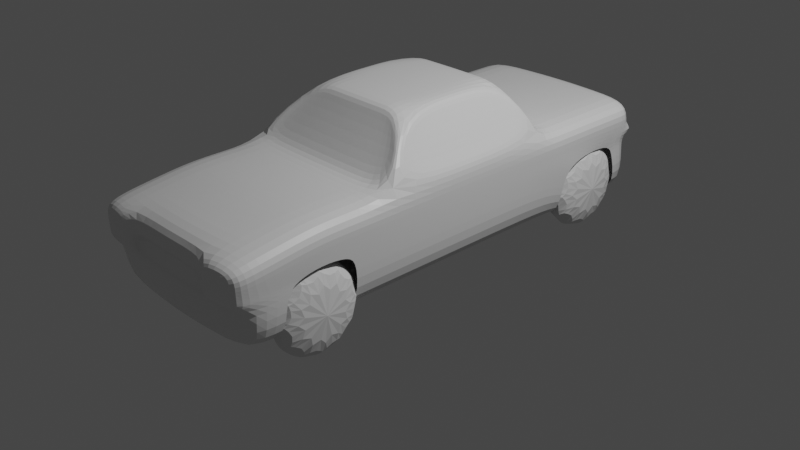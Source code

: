 # Source: coche.blend  (saved by Blender 3.0.42; exported with 4.5.12 LTS)
import bpy
from mathutils import Matrix  # noqa: F401  (used for matrix-valued properties, if any)

bpy.ops.wm.read_factory_settings(use_empty=True)
scene = bpy.context.scene
scene.name = 'Scene'

# ---- collections
col_collection = bpy.data.collections.new('Collection'); scene.collection.children.link(col_collection)

# ---- materials (node trees are filled in below, after node groups)
mat_material = bpy.data.materials.new('Material')
mat_material.alpha_threshold = 0.0
mat_material.use_transparent_shadow = False
mat_material.line_color = (0.0, 0.0, 0.0, 1.0)

# ---- material node trees
mat_material.use_nodes = True; mat_material.node_tree.nodes.clear()
_N = mat_material.node_tree.nodes; _L = mat_material.node_tree.links
n0 = _N.new('ShaderNodeOutputMaterial'); n0.name = 'Material Output'; n0.location = (300, 300)
n1 = _N.new('ShaderNodeBsdfPrincipled'); n1.name = 'Principled BSDF'; n1.location = (10, 300)
n1.distribution = 'GGX'
n1.subsurface_method = 'RANDOM_WALK_SKIN'
n1.inputs[2].default_value = 0.4
n1.inputs[3].default_value = 1.45
n1.inputs[27].default_value = (0.0, 0.0, 0.0, 1.0)
n1.inputs[28].default_value = 1.0
_L.new(n1.outputs[0], n0.inputs[0])
n0.is_active_output = True

# ---- world
world_world = bpy.data.worlds.new('World'); scene.world = world_world
world_world.use_nodes = True; world_world.node_tree.nodes.clear()
_N = world_world.node_tree.nodes; _L = world_world.node_tree.links
n0 = _N.new('ShaderNodeOutputWorld'); n0.name = 'World Output'; n0.location = (300, 300)
n1 = _N.new('ShaderNodeBackground'); n1.name = 'Background'; n1.location = (10, 300)
n1.inputs[0].default_value = (0.05088, 0.05088, 0.05088, 1.0)
_L.new(n1.outputs[0], n0.inputs[0])
n0.is_active_output = True
world_world.color = (0.05088, 0.05088, 0.05088)
world_world.use_sun_shadow = False
world_world.sun_shadow_jitter_overblur = 0.0

# ---- cameras
cam_camera = bpy.data.cameras.new('Camera')
cam_camera.clip_end = 100.0
cam_camera.ortho_scale = 7.314

# ---- lights
light_light = bpy.data.lights.new('Light', 'POINT')
light_light.transmission_factor = 0.0
light_light.energy = 1000.0
light_light.shadow_soft_size = 0.1
light_light.shadow_maximum_resolution = 0.006
light_light.use_absolute_resolution = True

# ---- meshes
me_cube = bpy.data.meshes.new('Cube')
me_cube.from_pydata([(0.5752, 0.7338, 0.4855), (1.0, 1.061, -1.0), (0.5691, -0.5546, 0.4897), (1.0, -1.044, -1.0), (-0.5418, 0.7337, 0.4855), (-1.0, 1.061, -1.0), (-0.5357, -0.5546, 0.4897), (-1.0, -1.044, -1.0), (0.8722, 0.9665, 0.06217), (-0.8665, -0.9271, 0.05794), (0.872, -0.9269, 0.05794), (-0.8661, 0.9669, 0.06217), (0.9447, -2.743, -0.1753), (1.0, -2.609, -1.0), (-1.0, -2.609, -1.0), (-0.9092, -2.742, -0.1753), (1.0, 2.45, -1.0), (-1.0, 2.45, -1.0), (1.0, 2.45, 0.0), (-1.0, 2.45, 0.0), (-1.0, -1.827, 0.0), (1.0, -1.827, 0.0), (0.5, 1.089, -1.0), (0.0, 1.1, -1.0), (-0.5, 1.089, -1.0), (0.3167, -0.5576, 0.4897), (0.01764, -0.559, 0.4897), (-0.2814, -0.5576, 0.4897), (-0.5, -1.064, -1.0), (0.0, -1.072, -1.0), (0.5, -1.064, -1.0), (-0.2814, 0.7408, 0.4855), (0.01764, 0.744, 0.4855), (0.3167, 0.7408, 0.4855), (-0.5, 0.9843, 0.06217), (0.0, 0.9949, 0.06217), (0.5, 0.9843, 0.06217), (0.5, -0.9389, 0.05794), (0.0, -0.9461, 0.0594), (-0.5, -0.9389, 0.05794), (-0.5, -2.663, -1.0), (0.0, -2.687, -1.0), (0.5, -2.663, -1.0), (0.5908, -2.783, -0.1753), (0.0193, -2.721, -0.1023), (-0.5553, -2.783, -0.1753), (0.5, 2.508, -1.0), (0.0, 2.533, -1.0), (-0.5, 2.508, -1.0), (-0.5, 2.508, 0.0), (0.0, 2.533, 0.0), (0.5, 2.508, 0.0), (-0.5, -1.864, 0.0), (0.0, -1.879, 0.0), (0.5, -1.864, 0.0), (0.5, -1.864, -1.0), (0.0, -1.879, -1.0), (-0.5, -1.864, -1.0), (1.0, 1.054, -0.5), (1.0, -1.039, -0.5), (-1.0, 1.054, -0.5), (-1.0, -1.039, -0.5), (0.9382, -2.731, -0.4782), (-0.9157, -2.731, -0.4782), (1.0, 2.45, -0.5), (-1.0, 2.45, -0.5), (1.0, 0.008539, -1.0), (-0.6006, 0.1024, 0.503), (-0.5, 2.508, -0.5), (0.0, 2.533, -0.5), (0.5, 2.508, -0.5), (0.5843, -2.771, -0.4782), (0.009652, -2.704, -0.5512), (-0.5618, -2.772, -0.4782), (-0.9903, -2.626, -0.5512), (-0.9807, -2.643, -0.1023), (-0.4807, -2.698, -0.1023), (1.019, -2.643, -0.1023), (0.5193, -2.698, -0.1023), (1.01, -2.626, -0.5512), (0.5097, -2.681, -0.5512), (-0.4903, -2.681, -0.5512), (-1.0, -1.043, -0.25), (-0.9855, -2.634, -0.3268), (-1.0, -1.824, -0.25), (1.0, 1.059, -0.25), (1.0, -1.043, -0.25), (-1.0, 1.059, -0.25), (1.014, -2.634, -0.3268), (0.9801, 2.483, -0.2699), (-0.9801, 2.483, -0.2699), (1.0, -1.824, -0.25), (-0.5199, 2.537, -0.2699), (0.0, 2.533, -0.25), (0.5199, 2.537, -0.2699), (0.5145, -2.689, -0.3268), (0.01448, -2.713, -0.3268), (-0.4855, -2.689, -0.3268), (-0.9125, -2.737, -0.3268), (0.9414, -2.737, -0.3268), (0.5875, -2.778, -0.3268), (-0.5586, -2.778, -0.3268), (1.0, 1.057, -0.375), (1.0, -1.041, -0.375), (-1.0, 1.057, -0.375), (1.012, -2.63, -0.439), (0.9801, 2.483, -0.3551), (-0.9801, 2.483, -0.3551), (1.0, -1.821, -0.375), (-0.5199, 2.537, -0.3551), (0.0, 2.533, -0.375), (0.5199, 2.537, -0.3551), (0.5121, -2.685, -0.439), (-1.0, 2.256, 0.0), (-0.4879, -2.685, -0.439), (0.9398, -2.734, -0.4025), (0.5859, -2.775, -0.4025), (-0.5602, -2.774, -0.4025), (-1.0, -1.041, -0.375), (-0.9879, -2.63, -0.439), (-1.0, -1.821, -0.375), (-0.9141, -2.734, -0.4025), (-1.0, 2.45, -0.25), (-0.5, 2.508, -0.25), (0.5, 2.508, -0.25), (1.0, 2.45, -0.25), (1.0, 2.45, -0.375), (-1.0, 2.45, -0.375), (-0.5, 2.508, -0.375), (0.5, 2.508, -0.375), (0.5121, -2.639, -0.4375), (0.5097, -2.635, -0.5497), (0.01207, -2.662, -0.4375), (0.009652, -2.658, -0.5497), (-0.4879, -2.639, -0.4375), (-0.4903, -2.635, -0.5497), (0.01448, -2.667, -0.3252), (-0.4855, -2.644, -0.3252), (0.5145, -2.644, -0.3252), (-1.0, 2.256, -1.0), (1.0, 2.256, 0.0), (1.0, 2.256, -1.0), (0.5, 2.31, -1.0), (0.0, 2.333, -1.0), (-0.5, 2.31, -1.0), (-0.5, 2.31, 0.0), (0.0, 2.333, 0.0), (0.5, 2.31, 0.0), (0.9824, 2.172, -0.5315), (-1.0, 2.175, -0.5323), (1.0, 2.254, -0.25), (-1.0, 2.254, -0.25), (-1.0, 2.12, -0.412), (0.9813, 2.112, -0.4155), (-1.0, 1.777, 0.0), (1.0, 1.777, 0.0), (0.5, 1.82, -1.0), (0.0, 1.838, -1.0), (-0.5, 1.82, -1.0), (-0.5, 1.82, 0.0), (0.0, 1.838, 0.0), (0.5, 1.82, 0.0), (0.6417, 0.1023, 0.4781), (-1.0, 0.008539, -1.0), (1.0, 1.774, -0.25), (-1.0, 1.774, -0.25), (-1.0, 1.77, -0.375), (1.0, 1.77, -0.375), (-1.0, 1.288, -1.0), (1.0, 1.288, -1.0), (-1.0, 1.288, 0.0), (1.0, 1.288, 0.0), (0.5, 1.321, -1.0), (0.0, 1.334, -1.0), (-0.5, 1.321, -1.0), (-0.5, 1.321, 0.0), (0.0, 1.334, 0.0), (0.5, 1.321, 0.0), (1.006, 1.329, -0.6202), (-1.0, 1.326, -0.6201), (1.0, 1.286, -0.25), (-1.0, 1.286, -0.25), (-1.0, 1.44, -0.435), (1.014, 1.441, -0.4344), (1.0, -2.218, -1.0), (-0.9903, -2.235, -0.05117), (-1.0, -2.218, -1.0), (1.01, -2.235, -0.05117), (0.5097, -2.281, -0.05117), (0.009652, -2.3, -0.05117), (-0.4903, -2.281, -0.05117), (-0.5, -2.264, -1.0), (0.0, -2.283, -1.0), (0.5, -2.264, -1.0), (-0.9952, -2.22, -0.5256), (1.005, -2.221, -0.5256), (-0.9928, -2.227, -0.2884), (1.007, -2.228, -0.2884), (0.9948, -2.08, -0.4255), (-0.994, -2.081, -0.4262), (-1.0, -1.435, -1.0), (1.0, -1.435, 0.0), (1.0, -1.435, -1.0), (-1.0, -1.435, 0.0), (-0.5, -1.464, -1.0), (0.0, -1.476, -1.0), (0.5, -1.464, -1.0), (0.5, -1.464, 0.0), (0.0, -1.476, 0.0), (-0.5, -1.464, 0.0), (1.0, -1.428, -0.5), (-1.0, -1.428, -0.5), (-1.0, -1.433, -0.25), (1.0, -1.433, -0.25), (1.0, -1.523, -0.4019), (-1.0, -1.514, -0.4027), (0.9078, 0.01138, 0.08028), (-0.9274, 0.01084, 0.05544), (-0.5, 0.01232, -1.0), (0.0, 0.01393, -1.0), (0.5, 0.01232, -1.0), (0.3167, 0.102, 0.5477), (0.01764, 0.103, 0.5477), (-0.2814, 0.102, 0.5477), (-1.0, 0.007505, -0.5), (1.0, 0.007505, -0.5), (-1.0, 0.006337, -0.25), (1.0, 0.006337, -0.25), (1.0, 0.006963, -0.375), (-1.0, 0.006963, -0.375), (-0.9274, -0.9164, 0.05544), (-0.6006, -0.5034, 0.503), (-0.2814, -0.5454, 0.5477), (0.6417, -0.4883, 0.4781), (0.9078, -0.8559, 0.08028), (-0.5, -1.064, 0.0), (0.3167, -0.5454, 0.5477), (0.01764, -0.5467, 0.5477), (0.5, -1.064, 0.0), (0.0, -1.072, 0.001454), (0.3167, 0.7495, 0.5477), (0.6417, 0.6812, 0.4781), (0.9078, 0.9163, 0.08028), (-0.6006, 0.7001, 0.503), (-0.9274, 0.9644, 0.05544), (0.5, 1.089, 0.0), (-0.2814, 0.7495, 0.5477), (0.01764, 0.7527, 0.5477), (-0.5, 1.089, 0.0), (0.0, 1.1, 0.0), (0.6158, 0.09961, 0.5477), (0.6158, -0.5418, 0.5477), (0.6158, 0.741, 0.5477), (1.0, 1.061, 0.0), (1.0, -1.044, 0.0), (1.0, 0.007419, 0.0), (-1.0, -1.044, 0.0), (-0.5805, -0.5418, 0.5477), (-0.5805, 0.09961, 0.5477), (-0.5805, 0.741, 0.5477), (-1.0, 1.061, 0.0), (-1.0, 0.007146, 0.0), (0.0193, -2.721, -0.1009), (0.0, -1.879, 0.001454), (0.009652, -2.3, -0.04972), (0.0, -1.476, 0.001454), (0.0, -1.072, 0.001454)], [(265, 263), (264, 262), (263, 264), (266, 265)], [(223, 258, 257, 232), (39, 27, 6, 9), (217, 67, 243, 244), (220, 66, 3, 30), (216, 162, 233, 234), (36, 33, 0, 8), (151, 113, 19, 122), (227, 255, 254, 86), (226, 261, 260, 87), (193, 184, 13, 42), (101, 45, 15, 98), (190, 185, 75, 76), (197, 187, 77, 88), (194, 186, 14, 74), (124, 51, 18, 125), (147, 140, 18, 51), (144, 139, 17, 48), (148, 141, 16, 64), (213, 201, 21, 91), (209, 203, 20, 52), (204, 205, 56, 57), (205, 206, 55, 56), (201, 207, 54, 21), (207, 208, 53, 54), (208, 209, 52, 53), (141, 142, 46, 16), (142, 143, 47, 46), (143, 144, 48, 47), (113, 145, 49, 19), (145, 146, 50, 49), (146, 147, 51, 50), (122, 19, 49, 123), (123, 49, 50, 93), (93, 50, 51, 124), (187, 188, 78, 77), (188, 189, 44, 78), (189, 190, 76, 44), (99, 12, 43, 100), (95, 78, 44, 96), (96, 44, 76, 97), (186, 191, 40, 14), (191, 192, 41, 40), (192, 193, 42, 41), (11, 4, 31, 34), (34, 31, 32, 35), (35, 32, 33, 36), (163, 218, 28, 7), (218, 219, 29, 28), (219, 220, 30, 29), (10, 2, 25, 37), (37, 25, 26, 38), (38, 26, 27, 39), (250, 221, 236, 251), (221, 222, 237, 236), (222, 223, 232, 237), (41, 72, 81, 40), (42, 80, 72, 41), (13, 79, 80, 42), (47, 69, 70, 46), (48, 68, 69, 47), (17, 65, 68, 48), (240, 247, 222, 221), (153, 148, 64, 126), (46, 70, 64, 16), (199, 194, 74, 119), (184, 195, 79, 13), (40, 81, 74, 14), (163, 224, 60, 5), (66, 225, 59, 3), (139, 149, 65, 17), (98, 15, 75, 83), (15, 45, 76, 75), (43, 12, 77, 78), (115, 62, 79, 105), (100, 43, 78, 95), (117, 73, 81, 114), (62, 71, 80, 79), (73, 63, 74, 81), (45, 101, 97, 76), (116, 100, 95, 112), (12, 99, 88, 77), (121, 98, 83, 119), (185, 196, 83, 75), (140, 150, 125, 18), (203, 212, 84, 20), (95, 96, 136, 138), (112, 95, 138, 130), (115, 99, 100, 116), (110, 93, 124, 129), (128, 123, 93, 110), (107, 90, 92, 109), (214, 213, 91, 108), (111, 94, 89, 106), (198, 197, 88, 105), (117, 101, 98, 121), (229, 226, 87, 104), (228, 227, 86, 103), (152, 151, 122, 127), (149, 152, 127, 65), (225, 228, 103, 59), (224, 229, 104, 60), (73, 117, 121, 63), (195, 198, 105, 79), (70, 129, 126, 64), (247, 246, 223, 222), (65, 127, 128, 68), (68, 128, 110, 69), (69, 110, 129, 70), (62, 115, 116, 71), (97, 114, 134, 137), (81, 72, 133, 135), (63, 121, 119, 74), (71, 116, 112, 80), (101, 117, 114, 97), (99, 115, 105, 88), (196, 199, 119, 83), (150, 153, 126, 125), (212, 215, 120, 84), (92, 90, 122, 123), (89, 94, 124, 125), (106, 89, 125, 126), (90, 107, 127, 122), (109, 92, 123, 128), (94, 111, 129, 124), (111, 106, 126, 129), (107, 109, 128, 127), (132, 136, 137, 134), (130, 138, 136, 132), (131, 130, 132, 133), (133, 132, 134, 135), (72, 80, 131, 133), (114, 81, 135, 134), (80, 112, 130, 131), (96, 97, 137, 136), (164, 167, 153, 150), (7, 61, 224, 163), (166, 165, 151, 152), (155, 164, 150, 140), (1, 58, 225, 66), (160, 161, 147, 146), (159, 160, 146, 145), (154, 159, 145, 113), (157, 158, 144, 143), (156, 157, 143, 142), (161, 155, 140, 147), (165, 154, 113, 151), (181, 170, 154, 165), (177, 171, 155, 161), (172, 173, 157, 156), (173, 174, 158, 157), (170, 175, 159, 154), (175, 176, 160, 159), (176, 177, 161, 160), (118, 82, 226, 229), (171, 180, 164, 155), (182, 181, 165, 166), (102, 85, 227, 228), (180, 183, 167, 164), (85, 102, 183, 180), (60, 104, 182, 179), (104, 87, 181, 182), (253, 85, 180, 171), (5, 60, 179, 168), (102, 58, 178, 183), (249, 245, 177, 176), (248, 249, 176, 175), (260, 248, 175, 170), (23, 24, 174, 173), (22, 23, 173, 172), (1, 22, 172, 169), (58, 1, 169, 178), (24, 5, 168, 174), (245, 253, 171, 177), (87, 260, 170, 181), (84, 120, 199, 196), (58, 102, 228, 225), (108, 91, 197, 198), (20, 84, 196, 185), (61, 118, 229, 224), (56, 55, 193, 192), (57, 56, 192, 191), (53, 52, 190, 189), (54, 53, 189, 188), (21, 54, 188, 187), (91, 21, 187, 197), (52, 20, 185, 190), (82, 118, 215, 212), (59, 103, 214, 210), (103, 86, 213, 214), (256, 82, 212, 203), (118, 61, 211, 215), (3, 59, 210, 202), (239, 235, 209, 208), (238, 239, 208, 207), (254, 238, 207, 201), (29, 30, 206, 205), (28, 29, 205, 204), (7, 28, 204, 200), (30, 3, 202, 206), (235, 256, 203, 209), (86, 254, 201, 213), (61, 7, 200, 211), (252, 240, 221, 250), (23, 22, 220, 219), (24, 23, 219, 218), (5, 24, 218, 163), (82, 256, 261, 226), (85, 253, 255, 227), (242, 241, 162, 216), (22, 1, 66, 220), (230, 231, 67, 217), (246, 259, 258, 223), (9, 6, 257, 256), (6, 27, 232, 257), (2, 10, 254, 251), (39, 9, 256, 235), (25, 2, 251, 236), (26, 25, 236, 237), (27, 26, 237, 232), (10, 37, 238, 254), (37, 38, 239, 238), (38, 39, 235, 239), (0, 33, 240, 252), (8, 0, 252, 253), (4, 11, 260, 259), (36, 8, 253, 245), (31, 4, 259, 246), (32, 31, 246, 247), (33, 32, 247, 240), (11, 34, 248, 260), (34, 35, 249, 248), (35, 36, 245, 249), (233, 162, 250, 251), (241, 242, 253, 252), (234, 233, 251, 254), (216, 234, 254, 255), (242, 216, 255, 253), (162, 241, 252, 250), (231, 230, 256, 257), (243, 67, 258, 259), (244, 243, 259, 260), (217, 244, 260, 261), (230, 217, 261, 256), (67, 231, 257, 258)])
_uv = me_cube.uv_layers.new(name='UVMap')
_uv.uv.foreach_set('vector', [0.8125, 0.625, 0.875, 0.625, 0.875, 0.75, 0.8125, 0.75, 0.5132, 0.9407, 0.6118, 0.9334, 0.6118, 0.9836, 0.5132, 0.9884, 0.5114, 0.1239, 0.6136, 0.1263, 0.6136, 0.2377, 0.5114, 0.2408, 0.3125, 0.625, 0.375, 0.625, 0.375, 0.75, 0.3125, 0.75, 0.5171, 0.6267, 0.6079, 0.6231, 0.6079, 0.731, 0.5171, 0.7352, 0.5142, 0.4404, 0.6108, 0.4338, 0.6108, 0.4848, 0.5142, 0.4891, 0.4688, 0.25, 0.5, 0.25, 0.5, 0.25, 0.4688, 0.25, 0.4688, 0.625, 0.5, 0.625, 0.5, 0.75, 0.4688, 0.75, 0.4688, 0.125, 0.5, 0.125, 0.5, 0.25, 0.4688, 0.25, 0.3125, 0.75, 0.375, 0.75, 0.375, 0.75, 0.3125, 0.75, 0.4688, 0.9466, 0.4898, 0.9466, 0.4898, 0.9909, 0.4687, 0.9909, 0.5, 0.9375, 0.5, 1.0, 0.5, 1.0, 0.5, 0.9375, 0.4687, 0.75, 0.5, 0.75, 0.5, 0.75, 0.4687, 0.75, 0.4375, 0.0, 0.375, 0.0, 0.375, 0.0, 0.4375, 0.0, 0.4688, 0.4375, 0.5, 0.4375, 0.5, 0.5, 0.4688, 0.5, 0.5, 0.4375, 0.5, 0.5, 0.5, 0.5, 0.5, 0.4375, 0.1875, 0.5, 0.125, 0.5, 0.125, 0.5, 0.1875, 0.5, 0.4375, 0.5, 0.375, 0.5, 0.375, 0.5, 0.4375, 0.5, 0.4688, 0.75, 0.5, 0.75, 0.5, 0.75, 0.4688, 0.75, 0.5, 0.9375, 0.5, 1.0, 0.5, 1.0, 0.5, 0.9375, 0.1875, 0.75, 0.25, 0.75, 0.25, 0.75, 0.1875, 0.75, 0.25, 0.75, 0.3125, 0.75, 0.3125, 0.75, 0.25, 0.75, 0.5, 0.75, 0.5, 0.8125, 0.5, 0.8125, 0.5, 0.75, 0.5, 0.8125, 0.5, 0.875, 0.5, 0.875, 0.5, 0.8125, 0.5, 0.875, 0.5, 0.9375, 0.5, 0.9375, 0.5, 0.875, 0.375, 0.5, 0.3125, 0.5, 0.3125, 0.5, 0.375, 0.5, 0.3125, 0.5, 0.25, 0.5, 0.25, 0.5, 0.3125, 0.5, 0.25, 0.5, 0.1875, 0.5, 0.1875, 0.5, 0.25, 0.5, 0.5, 0.25, 0.5, 0.3125, 0.5, 0.3125, 0.5, 0.25, 0.5, 0.3125, 0.5, 0.375, 0.5, 0.375, 0.5, 0.3125, 0.5, 0.375, 0.5, 0.4375, 0.5, 0.4375, 0.5, 0.375, 0.4688, 0.25, 0.5, 0.25, 0.5, 0.3125, 0.4688, 0.3125, 0.4688, 0.3125, 0.5, 0.3125, 0.5, 0.375, 0.4688, 0.375, 0.4688, 0.375, 0.5, 0.375, 0.5, 0.4375, 0.4688, 0.4375, 0.5, 0.75, 0.5, 0.8125, 0.5, 0.8125, 0.5, 0.75, 0.5, 0.8125, 0.5, 0.875, 0.5, 0.875, 0.5, 0.8125, 0.5, 0.875, 0.5, 0.9375, 0.5, 0.9375, 0.5, 0.875, 0.4688, 0.7591, 0.4898, 0.7591, 0.4898, 0.8034, 0.4688, 0.8034, 0.4688, 0.8125, 0.5, 0.8125, 0.5, 0.875, 0.4688, 0.875, 0.4688, 0.875, 0.5, 0.875, 0.5, 0.9375, 0.4688, 0.9375, 0.125, 0.75, 0.1875, 0.75, 0.1875, 0.75, 0.125, 0.75, 0.1875, 0.75, 0.25, 0.75, 0.25, 0.75, 0.1875, 0.75, 0.25, 0.75, 0.3125, 0.75, 0.3125, 0.75, 0.25, 0.75, 0.5142, 0.2612, 0.6108, 0.2655, 0.6108, 0.3169, 0.5142, 0.309, 0.5142, 0.309, 0.6108, 0.3169, 0.6108, 0.3754, 0.5142, 0.3747, 0.5142, 0.3747, 0.6108, 0.3754, 0.6108, 0.4338, 0.5142, 0.4404, 0.125, 0.625, 0.1875, 0.625, 0.1875, 0.75, 0.125, 0.75, 0.1875, 0.625, 0.25, 0.625, 0.25, 0.75, 0.1875, 0.75, 0.25, 0.625, 0.3125, 0.625, 0.3125, 0.75, 0.25, 0.75, 0.5132, 0.7614, 0.6118, 0.7661, 0.6118, 0.816, 0.5132, 0.8098, 0.5132, 0.8098, 0.6118, 0.816, 0.6118, 0.8747, 0.5132, 0.8753, 0.5132, 0.8753, 0.6118, 0.8747, 0.6118, 0.9334, 0.5132, 0.9407, 0.625, 0.625, 0.6875, 0.625, 0.6875, 0.75, 0.625, 0.75, 0.6875, 0.625, 0.75, 0.625, 0.75, 0.75, 0.6875, 0.75, 0.75, 0.625, 0.8125, 0.625, 0.8125, 0.75, 0.75, 0.75, 0.375, 0.875, 0.4375, 0.875, 0.4375, 0.9375, 0.375, 0.9375, 0.375, 0.8125, 0.4375, 0.8125, 0.4375, 0.875, 0.375, 0.875, 0.375, 0.75, 0.4375, 0.75, 0.4375, 0.8125, 0.375, 0.8125, 0.375, 0.375, 0.4375, 0.375, 0.4375, 0.4375, 0.375, 0.4375, 0.375, 0.3125, 0.4375, 0.3125, 0.4375, 0.375, 0.375, 0.375, 0.375, 0.25, 0.4375, 0.25, 0.4375, 0.3125, 0.375, 0.3125, 0.6875, 0.5, 0.75, 0.5, 0.75, 0.625, 0.6875, 0.625, 0.4531, 0.5, 0.4375, 0.5, 0.4375, 0.5, 0.4531, 0.5, 0.375, 0.4375, 0.4375, 0.4375, 0.4375, 0.5, 0.375, 0.5, 0.4531, 0.0, 0.4375, 0.0, 0.4375, 0.0, 0.4531, 0.0, 0.375, 0.75, 0.4375, 0.75, 0.4375, 0.75, 0.375, 0.75, 0.375, 0.9375, 0.4375, 0.9375, 0.4375, 1.0, 0.375, 1.0, 0.375, 0.125, 0.4375, 0.125, 0.4375, 0.25, 0.375, 0.25, 0.375, 0.625, 0.4375, 0.625, 0.4375, 0.75, 0.375, 0.75, 0.375, 0.25, 0.4375, 0.25, 0.4375, 0.25, 0.375, 0.25, 0.4687, 0.9909, 0.4898, 0.9909, 0.5, 1.0, 0.4688, 1.0, 0.4898, 0.9909, 0.4898, 0.9466, 0.5, 0.9375, 0.5, 1.0, 0.4898, 0.8034, 0.4898, 0.7591, 0.5, 0.75, 0.5, 0.8125, 0.4582, 0.7591, 0.4477, 0.7591, 0.4375, 0.75, 0.4531, 0.75, 0.4688, 0.8034, 0.4898, 0.8034, 0.5, 0.8125, 0.4688, 0.8125, 0.4582, 0.9466, 0.4477, 0.9466, 0.4375, 0.9375, 0.4531, 0.9375, 0.4477, 0.7591, 0.4477, 0.8034, 0.4375, 0.8125, 0.4375, 0.75, 0.4477, 0.9466, 0.4477, 0.9909, 0.4375, 1.0, 0.4375, 0.9375, 0.4898, 0.9466, 0.4688, 0.9466, 0.4688, 0.9375, 0.5, 0.9375, 0.4582, 0.8034, 0.4688, 0.8034, 0.4688, 0.8125, 0.4531, 0.8125, 0.4898, 0.7591, 0.4688, 0.7591, 0.4687, 0.75, 0.5, 0.75, 0.4582, 0.9909, 0.4687, 0.9909, 0.4688, 1.0, 0.4531, 1.0, 0.5, 0.0, 0.4688, 0.0, 0.4688, 0.0, 0.5, 0.0, 0.5, 0.5, 0.4688, 0.5, 0.4688, 0.5, 0.5, 0.5, 0.5, 0.0, 0.4688, 0.0, 0.4688, 0.0, 0.5, 0.0, 0.4688, 0.8125, 0.4688, 0.875, 0.4688, 0.875, 0.4688, 0.8125, 0.4531, 0.8125, 0.4688, 0.8125, 0.4688, 0.8125, 0.4531, 0.8125, 0.4582, 0.7591, 0.4688, 0.7591, 0.4688, 0.8034, 0.4582, 0.8034, 0.4531, 0.375, 0.4688, 0.375, 0.4688, 0.4375, 0.4531, 0.4375, 0.4531, 0.3125, 0.4688, 0.3125, 0.4688, 0.375, 0.4531, 0.375, 0.4556, 0.2525, 0.4663, 0.2525, 0.4663, 0.31, 0.4556, 0.31, 0.4531, 0.75, 0.4688, 0.75, 0.4688, 0.75, 0.4531, 0.75, 0.4556, 0.44, 0.4663, 0.44, 0.4663, 0.4975, 0.4556, 0.4975, 0.4531, 0.75, 0.4687, 0.75, 0.4687, 0.75, 0.4531, 0.75, 0.4582, 0.9466, 0.4688, 0.9466, 0.4687, 0.9909, 0.4582, 0.9909, 0.4531, 0.125, 0.4688, 0.125, 0.4688, 0.25, 0.4531, 0.25, 0.4531, 0.625, 0.4688, 0.625, 0.4688, 0.75, 0.4531, 0.75, 0.4531, 0.25, 0.4688, 0.25, 0.4688, 0.25, 0.4531, 0.25, 0.4375, 0.25, 0.4531, 0.25, 0.4531, 0.25, 0.4375, 0.25, 0.4375, 0.625, 0.4531, 0.625, 0.4531, 0.75, 0.4375, 0.75, 0.4375, 0.125, 0.4531, 0.125, 0.4531, 0.25, 0.4375, 0.25, 0.4477, 0.9466, 0.4582, 0.9466, 0.4582, 0.9909, 0.4477, 0.9909, 0.4375, 0.75, 0.4531, 0.75, 0.4531, 0.75, 0.4375, 0.75, 0.4375, 0.4375, 0.4531, 0.4375, 0.4531, 0.5, 0.4375, 0.5, 0.75, 0.5, 0.8125, 0.5, 0.8125, 0.625, 0.75, 0.625, 0.4375, 0.25, 0.4531, 0.25, 0.4531, 0.3125, 0.4375, 0.3125, 0.4375, 0.3125, 0.4531, 0.3125, 0.4531, 0.375, 0.4375, 0.375, 0.4375, 0.375, 0.4531, 0.375, 0.4531, 0.4375, 0.4375, 0.4375, 0.4477, 0.7591, 0.4582, 0.7591, 0.4582, 0.8034, 0.4477, 0.8034, 0.4688, 0.9375, 0.4531, 0.9375, 0.4531, 0.9375, 0.4688, 0.9375, 0.4375, 0.9375, 0.4375, 0.875, 0.4375, 0.875, 0.4375, 0.9375, 0.4477, 0.9909, 0.4582, 0.9909, 0.4531, 1.0, 0.4375, 1.0, 0.4477, 0.8034, 0.4582, 0.8034, 0.4531, 0.8125, 0.4375, 0.8125, 0.4688, 0.9466, 0.4582, 0.9466, 0.4531, 0.9375, 0.4688, 0.9375, 0.4688, 0.7591, 0.4582, 0.7591, 0.4531, 0.75, 0.4687, 0.75, 0.4688, 0.0, 0.4531, 0.0, 0.4531, 0.0, 0.4688, 0.0, 0.4688, 0.5, 0.4531, 0.5, 0.4531, 0.5, 0.4688, 0.5, 0.4688, 0.0, 0.4531, 0.0, 0.4531, 0.0, 0.4688, 0.0, 0.4663, 0.31, 0.4663, 0.2525, 0.4688, 0.25, 0.4688, 0.3125, 0.4663, 0.4975, 0.4663, 0.44, 0.4688, 0.4375, 0.4688, 0.5, 0.4556, 0.4975, 0.4663, 0.4975, 0.4688, 0.5, 0.4531, 0.5, 0.4663, 0.2525, 0.4556, 0.2525, 0.4531, 0.25, 0.4688, 0.25, 0.4556, 0.31, 0.4663, 0.31, 0.4688, 0.3125, 0.4531, 0.3125, 0.4663, 0.44, 0.4556, 0.44, 0.4531, 0.4375, 0.4688, 0.4375, 0.4556, 0.44, 0.4556, 0.4975, 0.4531, 0.5, 0.4531, 0.4375, 0.4556, 0.2525, 0.4556, 0.31, 0.4531, 0.3125, 0.4531, 0.25, 0.4531, 0.875, 0.4688, 0.875, 0.4688, 0.9375, 0.4531, 0.9375, 0.4531, 0.8125, 0.4688, 0.8125, 0.4688, 0.875, 0.4531, 0.875, 0.4375, 0.8125, 0.4531, 0.8125, 0.4531, 0.875, 0.4375, 0.875, 0.4375, 0.875, 0.4531, 0.875, 0.4531, 0.9375, 0.4375, 0.9375, 0.4375, 0.875, 0.4375, 0.8125, 0.4375, 0.8125, 0.4375, 0.875, 0.4531, 0.9375, 0.4375, 0.9375, 0.4375, 0.9375, 0.4531, 0.9375, 0.4375, 0.8125, 0.4531, 0.8125, 0.4531, 0.8125, 0.4375, 0.8125, 0.4688, 0.875, 0.4688, 0.9375, 0.4688, 0.9375, 0.4688, 0.875, 0.4688, 0.5, 0.4531, 0.5, 0.4531, 0.5, 0.4688, 0.5, 0.375, 0.0, 0.4375, 0.0, 0.4375, 0.125, 0.375, 0.125, 0.4531, 0.25, 0.4688, 0.25, 0.4688, 0.25, 0.4531, 0.25, 0.5, 0.5, 0.4688, 0.5, 0.4688, 0.5, 0.5, 0.5, 0.375, 0.5, 0.4375, 0.5, 0.4375, 0.625, 0.375, 0.625, 0.5, 0.375, 0.5, 0.4375, 0.5, 0.4375, 0.5, 0.375, 0.5, 0.3125, 0.5, 0.375, 0.5, 0.375, 0.5, 0.3125, 0.5, 0.25, 0.5, 0.3125, 0.5, 0.3125, 0.5, 0.25, 0.25, 0.5, 0.1875, 0.5, 0.1875, 0.5, 0.25, 0.5, 0.3125, 0.5, 0.25, 0.5, 0.25, 0.5, 0.3125, 0.5, 0.5, 0.4375, 0.5, 0.5, 0.5, 0.5, 0.5, 0.4375, 0.4688, 0.25, 0.5, 0.25, 0.5, 0.25, 0.4688, 0.25, 0.4688, 0.25, 0.5, 0.25, 0.5, 0.25, 0.4688, 0.25, 0.5, 0.4375, 0.5, 0.5, 0.5, 0.5, 0.5, 0.4375, 0.3125, 0.5, 0.25, 0.5, 0.25, 0.5, 0.3125, 0.5, 0.25, 0.5, 0.1875, 0.5, 0.1875, 0.5, 0.25, 0.5, 0.5, 0.25, 0.5, 0.3125, 0.5, 0.3125, 0.5, 0.25, 0.5, 0.3125, 0.5, 0.375, 0.5, 0.375, 0.5, 0.3125, 0.5, 0.375, 0.5, 0.4375, 0.5, 0.4375, 0.5, 0.375, 0.4531, 0.0, 0.4688, 0.0, 0.4688, 0.125, 0.4531, 0.125, 0.5, 0.5, 0.4688, 0.5, 0.4688, 0.5, 0.5, 0.5, 0.4531, 0.25, 0.4688, 0.25, 0.4688, 0.25, 0.4531, 0.25, 0.4531, 0.5, 0.4688, 0.5, 0.4688, 0.625, 0.4531, 0.625, 0.4688, 0.5, 0.4531, 0.5, 0.4531, 0.5, 0.4688, 0.5, 0.4688, 0.5, 0.4531, 0.5, 0.4531, 0.5, 0.4688, 0.5, 0.4375, 0.25, 0.4531, 0.25, 0.4531, 0.25, 0.4375, 0.25, 0.4531, 0.25, 0.4688, 0.25, 0.4688, 0.25, 0.4531, 0.25, 0.5, 0.5, 0.4688, 0.5, 0.4688, 0.5, 0.5, 0.5, 0.375, 0.25, 0.4375, 0.25, 0.4375, 0.25, 0.375, 0.25, 0.4531, 0.5, 0.4375, 0.5, 0.4375, 0.5, 0.4531, 0.5, 0.5, 0.375, 0.5, 0.4375, 0.5, 0.4375, 0.5, 0.375, 0.5, 0.3125, 0.5, 0.375, 0.5, 0.375, 0.5, 0.3125, 0.5, 0.25, 0.5, 0.3125, 0.5, 0.3125, 0.5, 0.25, 0.25, 0.5, 0.1875, 0.5, 0.1875, 0.5, 0.25, 0.5, 0.3125, 0.5, 0.25, 0.5, 0.25, 0.5, 0.3125, 0.5, 0.375, 0.5, 0.3125, 0.5, 0.3125, 0.5, 0.375, 0.5, 0.4375, 0.5, 0.375, 0.5, 0.375, 0.5, 0.4375, 0.5, 0.1875, 0.5, 0.125, 0.5, 0.125, 0.5, 0.1875, 0.5, 0.5, 0.4375, 0.5, 0.5, 0.5, 0.5, 0.5, 0.4375, 0.4688, 0.25, 0.5, 0.25, 0.5, 0.25, 0.4688, 0.25, 0.4688, 0.0, 0.4531, 0.0, 0.4531, 0.0, 0.4688, 0.0, 0.4375, 0.5, 0.4531, 0.5, 0.4531, 0.625, 0.4375, 0.625, 0.4531, 0.75, 0.4688, 0.75, 0.4687, 0.75, 0.4531, 0.75, 0.5, 0.0, 0.4688, 0.0, 0.4688, 0.0, 0.5, 0.0, 0.4375, 0.0, 0.4531, 0.0, 0.4531, 0.125, 0.4375, 0.125, 0.25, 0.75, 0.3125, 0.75, 0.3125, 0.75, 0.25, 0.75, 0.1875, 0.75, 0.25, 0.75, 0.25, 0.75, 0.1875, 0.75, 0.5, 0.875, 0.5, 0.9375, 0.5, 0.9375, 0.5, 0.875, 0.5, 0.8125, 0.5, 0.875, 0.5, 0.875, 0.5, 0.8125, 0.5, 0.75, 0.5, 0.8125, 0.5, 0.8125, 0.5, 0.75, 0.4688, 0.75, 0.5, 0.75, 0.5, 0.75, 0.4687, 0.75, 0.5, 0.9375, 0.5, 1.0, 0.5, 1.0, 0.5, 0.9375, 0.4688, 0.0, 0.4531, 0.0, 0.4531, 0.0, 0.4688, 0.0, 0.4375, 0.75, 0.4531, 0.75, 0.4531, 0.75, 0.4375, 0.75, 0.4531, 0.75, 0.4688, 0.75, 0.4688, 0.75, 0.4531, 0.75, 0.5, 0.0, 0.4688, 0.0, 0.4688, 0.0, 0.5, 0.0, 0.4531, 0.0, 0.4375, 0.0, 0.4375, 0.0, 0.4531, 0.0, 0.375, 0.75, 0.4375, 0.75, 0.4375, 0.75, 0.375, 0.75, 0.5, 0.875, 0.5, 0.9375, 0.5, 0.9375, 0.5, 0.875, 0.5, 0.8125, 0.5, 0.875, 0.5, 0.875, 0.5, 0.8125, 0.5, 0.75, 0.5, 0.8125, 0.5, 0.8125, 0.5, 0.75, 0.25, 0.75, 0.3125, 0.75, 0.3125, 0.75, 0.25, 0.75, 0.1875, 0.75, 0.25, 0.75, 0.25, 0.75, 0.1875, 0.75, 0.125, 0.75, 0.1875, 0.75, 0.1875, 0.75, 0.125, 0.75, 0.3125, 0.75, 0.375, 0.75, 0.375, 0.75, 0.3125, 0.75, 0.5, 0.9375, 0.5, 1.0, 0.5, 1.0, 0.5, 0.9375, 0.4688, 0.75, 0.5, 0.75, 0.5, 0.75, 0.4688, 0.75, 0.4375, 0.0, 0.375, 0.0, 0.375, 0.0, 0.4375, 0.0, 0.625, 0.5, 0.6875, 0.5, 0.6875, 0.625, 0.625, 0.625, 0.25, 0.5, 0.3125, 0.5, 0.3125, 0.625, 0.25, 0.625, 0.1875, 0.5, 0.25, 0.5, 0.25, 0.625, 0.1875, 0.625, 0.125, 0.5, 0.1875, 0.5, 0.1875, 0.625, 0.125, 0.625, 0.4688, 0.0, 0.5, 0.0, 0.5, 0.125, 0.4688, 0.125, 0.4688, 0.5, 0.5, 0.5, 0.5, 0.625, 0.4688, 0.625, 0.5171, 0.5136, 0.6079, 0.5176, 0.6079, 0.6231, 0.5171, 0.6267, 0.3125, 0.5, 0.375, 0.5, 0.375, 0.625, 0.3125, 0.625, 0.5114, 0.01004, 0.6136, 0.01321, 0.6136, 0.1263, 0.5114, 0.1239, 0.8125, 0.5, 0.875, 0.5, 0.875, 0.625, 0.8125, 0.625, 0.5132, 0.9884, 0.6118, 0.9836, 0.625, 1.0, 0.5, 1.0, 0.6118, 0.9836, 0.6118, 0.9334, 0.625, 0.9375, 0.625, 1.0, 0.6118, 0.7661, 0.5132, 0.7614, 0.5, 0.75, 0.625, 0.75, 0.5132, 0.9407, 0.5132, 0.9884, 0.5, 1.0, 0.5, 0.9375, 0.6118, 0.816, 0.6118, 0.7661, 0.625, 0.75, 0.625, 0.8125, 0.6118, 0.8747, 0.6118, 0.816, 0.625, 0.8125, 0.625, 0.875, 0.6118, 0.9334, 0.6118, 0.8747, 0.625, 0.875, 0.625, 0.9375, 0.5132, 0.7614, 0.5132, 0.8098, 0.5, 0.8125, 0.5, 0.75, 0.5132, 0.8098, 0.5132, 0.8753, 0.5, 0.875, 0.5, 0.8125, 0.5132, 0.8753, 0.5132, 0.9407, 0.5, 0.9375, 0.5, 0.875, 0.6108, 0.4848, 0.6108, 0.4338, 0.625, 0.4375, 0.625, 0.5, 0.5142, 0.4891, 0.6108, 0.4848, 0.625, 0.5, 0.5, 0.5, 0.6108, 0.2655, 0.5142, 0.2612, 0.5, 0.25, 0.625, 0.25, 0.5142, 0.4404, 0.5142, 0.4891, 0.5, 0.5, 0.5, 0.4375, 0.6108, 0.3169, 0.6108, 0.2655, 0.625, 0.25, 0.625, 0.3125, 0.6108, 0.3754, 0.6108, 0.3169, 0.625, 0.3125, 0.625, 0.375, 0.6108, 0.4338, 0.6108, 0.3754, 0.625, 0.375, 0.625, 0.4375, 0.5142, 0.2612, 0.5142, 0.309, 0.5, 0.3125, 0.5, 0.25, 0.5142, 0.309, 0.5142, 0.3747, 0.5, 0.375, 0.5, 0.3125, 0.5142, 0.3747, 0.5142, 0.4404, 0.5, 0.4375, 0.5, 0.375, 0.6079, 0.731, 0.6079, 0.6231, 0.625, 0.625, 0.625, 0.75, 0.6079, 0.5176, 0.5171, 0.5136, 0.5, 0.5, 0.625, 0.5, 0.5171, 0.7352, 0.6079, 0.731, 0.625, 0.75, 0.5, 0.75, 0.5171, 0.6267, 0.5171, 0.7352, 0.5, 0.75, 0.5, 0.625, 0.5171, 0.5136, 0.5171, 0.6267, 0.5, 0.625, 0.5, 0.5, 0.6079, 0.6231, 0.6079, 0.5176, 0.625, 0.5, 0.625, 0.625, 0.6136, 0.01321, 0.5114, 0.01004, 0.5, 0.0, 0.625, 0.0, 0.6136, 0.2377, 0.6136, 0.1263, 0.625, 0.125, 0.625, 0.25, 0.5114, 0.2408, 0.6136, 0.2377, 0.625, 0.25, 0.5, 0.25, 0.5114, 0.1239, 0.5114, 0.2408, 0.5, 0.25, 0.5, 0.125, 0.5114, 0.01004, 0.5114, 0.1239, 0.5, 0.125, 0.5, 0.0, 0.6136, 0.1263, 0.6136, 0.01321, 0.625, 0.0, 0.625, 0.125])
me_cube.materials.append(mat_material)
me_cube.use_remesh_preserve_volume = False
me_cube.use_remesh_preserve_attributes = False
me_cube.use_mirror_vertex_groups = False
me_cube.update()
me_cylinder_001 = bpy.data.meshes.new('Cylinder.001')
me_cylinder_001.from_pydata([(0.0, 0.5, -0.2), (0.0, 0.5, 0.2), (0.25, 0.433, -0.2), (0.25, 0.433, 0.2), (0.433, 0.25, -0.2), (0.433, 0.25, 0.2), (0.5, -2.186e-08, -0.2), (0.5, -2.186e-08, 0.2), (0.433, -0.25, -0.2), (0.433, -0.25, 0.2), (0.25, -0.433, -0.2), (0.25, -0.433, 0.2), (-4.371e-08, -0.5, -0.2), (-4.371e-08, -0.5, 0.2), (-0.25, -0.433, -0.2), (-0.25, -0.433, 0.2), (-0.433, -0.25, -0.2), (-0.433, -0.25, 0.2), (-0.5, 5.962e-09, -0.2), (-0.5, 5.962e-09, 0.2), (-0.433, 0.25, -0.2), (-0.433, 0.25, 0.2), (-0.25, 0.433, -0.2), (-0.25, 0.433, 0.2)], [], [(0, 1, 3, 2), (2, 3, 5, 4), (4, 5, 7, 6), (6, 7, 9, 8), (8, 9, 11, 10), (10, 11, 13, 12), (12, 13, 15, 14), (14, 15, 17, 16), (16, 17, 19, 18), (18, 19, 21, 20), (3, 1, 23, 21, 19, 17, 15, 13, 11, 9, 7, 5), (20, 21, 23, 22), (22, 23, 1, 0), (0, 2, 4, 6, 8, 10, 12, 14, 16, 18, 20, 22)])
_uv = me_cylinder_001.uv_layers.new(name='UVMap')
_uv.uv.foreach_set('vector', [1.0, 0.5, 1.0, 1.0, 0.9167, 1.0, 0.9167, 0.5, 0.9167, 0.5, 0.9167, 1.0, 0.8333, 1.0, 0.8333, 0.5, 0.8333, 0.5, 0.8333, 1.0, 0.75, 1.0, 0.75, 0.5, 0.75, 0.5, 0.75, 1.0, 0.6667, 1.0, 0.6667, 0.5, 0.6667, 0.5, 0.6667, 1.0, 0.5833, 1.0, 0.5833, 0.5, 0.5833, 0.5, 0.5833, 1.0, 0.5, 1.0, 0.5, 0.5, 0.5, 0.5, 0.5, 1.0, 0.4167, 1.0, 0.4167, 0.5, 0.4167, 0.5, 0.4167, 1.0, 0.3333, 1.0, 0.3333, 0.5, 0.3333, 0.5, 0.3333, 1.0, 0.25, 1.0, 0.25, 0.5, 0.25, 0.5, 0.25, 1.0, 0.1667, 1.0, 0.1667, 0.5, 0.37, 0.4578, 0.25, 0.49, 0.13, 0.4578, 0.04215, 0.37, 0.01, 0.25, 0.04215, 0.13, 0.13, 0.04215, 0.25, 0.01, 0.37, 0.04215, 0.4578, 0.13, 0.49, 0.25, 0.4578, 0.37, 0.1667, 0.5, 0.1667, 1.0, 0.08333, 1.0, 0.08333, 0.5, 0.08333, 0.5, 0.08333, 1.0, 7.451e-08, 1.0, 7.451e-08, 0.5, 0.75, 0.49, 0.87, 0.4578, 0.9578, 0.37, 0.99, 0.25, 0.9578, 0.13, 0.87, 0.04215, 0.75, 0.01, 0.63, 0.04215, 0.5422, 0.13, 0.51, 0.25, 0.5422, 0.37, 0.63, 0.4578])
me_cylinder_001.use_remesh_fix_poles = True
me_cylinder_001.use_remesh_preserve_attributes = False
me_cylinder_001.update()
me_cylinder_002 = bpy.data.meshes.new('Cylinder.002')
me_cylinder_002.from_pydata([(0.0, 0.5, -0.2), (0.0, 0.5, 0.2), (0.25, 0.433, -0.2), (0.25, 0.433, 0.2), (0.433, 0.25, -0.2), (0.433, 0.25, 0.2), (0.5, -2.186e-08, -0.2), (0.5, -2.186e-08, 0.2), (0.433, -0.25, -0.2), (0.433, -0.25, 0.2), (0.25, -0.433, -0.2), (0.25, -0.433, 0.2), (-4.371e-08, -0.5, -0.2), (-4.371e-08, -0.5, 0.2), (-0.25, -0.433, -0.2), (-0.25, -0.433, 0.2), (-0.433, -0.25, -0.2), (-0.433, -0.25, 0.2), (-0.5, 5.962e-09, -0.2), (-0.5, 5.962e-09, 0.2), (-0.433, 0.25, -0.2), (-0.433, 0.25, 0.2), (-0.25, 0.433, -0.2), (-0.25, 0.433, 0.2)], [], [(0, 1, 3, 2), (2, 3, 5, 4), (4, 5, 7, 6), (6, 7, 9, 8), (8, 9, 11, 10), (10, 11, 13, 12), (12, 13, 15, 14), (14, 15, 17, 16), (16, 17, 19, 18), (18, 19, 21, 20), (3, 1, 23, 21, 19, 17, 15, 13, 11, 9, 7, 5), (20, 21, 23, 22), (22, 23, 1, 0), (0, 2, 4, 6, 8, 10, 12, 14, 16, 18, 20, 22)])
_uv = me_cylinder_002.uv_layers.new(name='UVMap')
_uv.uv.foreach_set('vector', [1.0, 0.5, 1.0, 1.0, 0.9167, 1.0, 0.9167, 0.5, 0.9167, 0.5, 0.9167, 1.0, 0.8333, 1.0, 0.8333, 0.5, 0.8333, 0.5, 0.8333, 1.0, 0.75, 1.0, 0.75, 0.5, 0.75, 0.5, 0.75, 1.0, 0.6667, 1.0, 0.6667, 0.5, 0.6667, 0.5, 0.6667, 1.0, 0.5833, 1.0, 0.5833, 0.5, 0.5833, 0.5, 0.5833, 1.0, 0.5, 1.0, 0.5, 0.5, 0.5, 0.5, 0.5, 1.0, 0.4167, 1.0, 0.4167, 0.5, 0.4167, 0.5, 0.4167, 1.0, 0.3333, 1.0, 0.3333, 0.5, 0.3333, 0.5, 0.3333, 1.0, 0.25, 1.0, 0.25, 0.5, 0.25, 0.5, 0.25, 1.0, 0.1667, 1.0, 0.1667, 0.5, 0.37, 0.4578, 0.25, 0.49, 0.13, 0.4578, 0.04215, 0.37, 0.01, 0.25, 0.04215, 0.13, 0.13, 0.04215, 0.25, 0.01, 0.37, 0.04215, 0.4578, 0.13, 0.49, 0.25, 0.4578, 0.37, 0.1667, 0.5, 0.1667, 1.0, 0.08333, 1.0, 0.08333, 0.5, 0.08333, 0.5, 0.08333, 1.0, 7.451e-08, 1.0, 7.451e-08, 0.5, 0.75, 0.49, 0.87, 0.4578, 0.9578, 0.37, 0.99, 0.25, 0.9578, 0.13, 0.87, 0.04215, 0.75, 0.01, 0.63, 0.04215, 0.5422, 0.13, 0.51, 0.25, 0.5422, 0.37, 0.63, 0.4578])
me_cylinder_002.use_remesh_fix_poles = True
me_cylinder_002.use_remesh_preserve_attributes = False
me_cylinder_002.update()
me_cylinder_003 = bpy.data.meshes.new('Cylinder.003')
me_cylinder_003.from_pydata([(0.0, 0.5, -0.2), (0.0, 0.5, 0.2), (0.25, 0.433, -0.2), (0.25, 0.433, 0.2), (0.433, 0.25, -0.2), (0.433, 0.25, 0.2), (0.5, -2.186e-08, -0.2), (0.5, -2.186e-08, 0.2), (0.433, -0.25, -0.2), (0.433, -0.25, 0.2), (0.25, -0.433, -0.2), (0.25, -0.433, 0.2), (-4.371e-08, -0.5, -0.2), (-4.371e-08, -0.5, 0.2), (-0.25, -0.433, -0.2), (-0.25, -0.433, 0.2), (-0.433, -0.25, -0.2), (-0.433, -0.25, 0.2), (-0.5, 5.962e-09, -0.2), (-0.5, 5.962e-09, 0.2), (-0.433, 0.25, -0.2), (-0.433, 0.25, 0.2), (-0.25, 0.433, -0.2), (-0.25, 0.433, 0.2)], [], [(0, 1, 3, 2), (2, 3, 5, 4), (4, 5, 7, 6), (6, 7, 9, 8), (8, 9, 11, 10), (10, 11, 13, 12), (12, 13, 15, 14), (14, 15, 17, 16), (16, 17, 19, 18), (18, 19, 21, 20), (3, 1, 23, 21, 19, 17, 15, 13, 11, 9, 7, 5), (20, 21, 23, 22), (22, 23, 1, 0), (0, 2, 4, 6, 8, 10, 12, 14, 16, 18, 20, 22)])
_uv = me_cylinder_003.uv_layers.new(name='UVMap')
_uv.uv.foreach_set('vector', [1.0, 0.5, 1.0, 1.0, 0.9167, 1.0, 0.9167, 0.5, 0.9167, 0.5, 0.9167, 1.0, 0.8333, 1.0, 0.8333, 0.5, 0.8333, 0.5, 0.8333, 1.0, 0.75, 1.0, 0.75, 0.5, 0.75, 0.5, 0.75, 1.0, 0.6667, 1.0, 0.6667, 0.5, 0.6667, 0.5, 0.6667, 1.0, 0.5833, 1.0, 0.5833, 0.5, 0.5833, 0.5, 0.5833, 1.0, 0.5, 1.0, 0.5, 0.5, 0.5, 0.5, 0.5, 1.0, 0.4167, 1.0, 0.4167, 0.5, 0.4167, 0.5, 0.4167, 1.0, 0.3333, 1.0, 0.3333, 0.5, 0.3333, 0.5, 0.3333, 1.0, 0.25, 1.0, 0.25, 0.5, 0.25, 0.5, 0.25, 1.0, 0.1667, 1.0, 0.1667, 0.5, 0.37, 0.4578, 0.25, 0.49, 0.13, 0.4578, 0.04215, 0.37, 0.01, 0.25, 0.04215, 0.13, 0.13, 0.04215, 0.25, 0.01, 0.37, 0.04215, 0.4578, 0.13, 0.49, 0.25, 0.4578, 0.37, 0.1667, 0.5, 0.1667, 1.0, 0.08333, 1.0, 0.08333, 0.5, 0.08333, 0.5, 0.08333, 1.0, 7.451e-08, 1.0, 7.451e-08, 0.5, 0.75, 0.49, 0.87, 0.4578, 0.9578, 0.37, 0.99, 0.25, 0.9578, 0.13, 0.87, 0.04215, 0.75, 0.01, 0.63, 0.04215, 0.5422, 0.13, 0.51, 0.25, 0.5422, 0.37, 0.63, 0.4578])
me_cylinder_003.use_remesh_fix_poles = True
me_cylinder_003.use_remesh_preserve_attributes = False
me_cylinder_003.update()
me_cylinder_004 = bpy.data.meshes.new('Cylinder.004')
me_cylinder_004.from_pydata([(0.0, 0.5, -0.2), (0.0, 0.5, 0.2), (0.25, 0.433, -0.2), (0.25, 0.433, 0.2), (0.433, 0.25, -0.2), (0.433, 0.25, 0.2), (0.5, -2.186e-08, -0.2), (0.5, -2.186e-08, 0.2), (0.433, -0.25, -0.2), (0.433, -0.25, 0.2), (0.25, -0.433, -0.2), (0.25, -0.433, 0.2), (-4.371e-08, -0.5, -0.2), (-4.371e-08, -0.5, 0.2), (-0.25, -0.433, -0.2), (-0.25, -0.433, 0.2), (-0.433, -0.25, -0.2), (-0.433, -0.25, 0.2), (-0.5, 5.962e-09, -0.2), (-0.5, 5.962e-09, 0.2), (-0.433, 0.25, -0.2), (-0.433, 0.25, 0.2), (-0.25, 0.433, -0.2), (-0.25, 0.433, 0.2)], [], [(0, 1, 3, 2), (2, 3, 5, 4), (4, 5, 7, 6), (6, 7, 9, 8), (8, 9, 11, 10), (10, 11, 13, 12), (12, 13, 15, 14), (14, 15, 17, 16), (16, 17, 19, 18), (18, 19, 21, 20), (3, 1, 23, 21, 19, 17, 15, 13, 11, 9, 7, 5), (20, 21, 23, 22), (22, 23, 1, 0), (0, 2, 4, 6, 8, 10, 12, 14, 16, 18, 20, 22)])
_uv = me_cylinder_004.uv_layers.new(name='UVMap')
_uv.uv.foreach_set('vector', [1.0, 0.5, 1.0, 1.0, 0.9167, 1.0, 0.9167, 0.5, 0.9167, 0.5, 0.9167, 1.0, 0.8333, 1.0, 0.8333, 0.5, 0.8333, 0.5, 0.8333, 1.0, 0.75, 1.0, 0.75, 0.5, 0.75, 0.5, 0.75, 1.0, 0.6667, 1.0, 0.6667, 0.5, 0.6667, 0.5, 0.6667, 1.0, 0.5833, 1.0, 0.5833, 0.5, 0.5833, 0.5, 0.5833, 1.0, 0.5, 1.0, 0.5, 0.5, 0.5, 0.5, 0.5, 1.0, 0.4167, 1.0, 0.4167, 0.5, 0.4167, 0.5, 0.4167, 1.0, 0.3333, 1.0, 0.3333, 0.5, 0.3333, 0.5, 0.3333, 1.0, 0.25, 1.0, 0.25, 0.5, 0.25, 0.5, 0.25, 1.0, 0.1667, 1.0, 0.1667, 0.5, 0.37, 0.4578, 0.25, 0.49, 0.13, 0.4578, 0.04215, 0.37, 0.01, 0.25, 0.04215, 0.13, 0.13, 0.04215, 0.25, 0.01, 0.37, 0.04215, 0.4578, 0.13, 0.49, 0.25, 0.4578, 0.37, 0.1667, 0.5, 0.1667, 1.0, 0.08333, 1.0, 0.08333, 0.5, 0.08333, 0.5, 0.08333, 1.0, 7.451e-08, 1.0, 7.451e-08, 0.5, 0.75, 0.49, 0.87, 0.4578, 0.9578, 0.37, 0.99, 0.25, 0.9578, 0.13, 0.87, 0.04215, 0.75, 0.01, 0.63, 0.04215, 0.5422, 0.13, 0.51, 0.25, 0.5422, 0.37, 0.63, 0.4578])
me_cylinder_004.use_remesh_fix_poles = True
me_cylinder_004.use_remesh_preserve_attributes = False
me_cylinder_004.update()

# ---- objects
ob_cube = bpy.data.objects.new('Cube', me_cube)
ob_light = bpy.data.objects.new('Light', light_light)
ob_camera = bpy.data.objects.new('Camera', cam_camera)
ob_cylinder = bpy.data.objects.new('Cylinder', me_cylinder_001)
ob_cylinder_001 = bpy.data.objects.new('Cylinder.001', me_cylinder_002)
ob_cylinder_002 = bpy.data.objects.new('Cylinder.002', me_cylinder_003)
ob_cylinder_003 = bpy.data.objects.new('Cylinder.003', me_cylinder_004)

# ---- transforms, parenting, visibility, modifiers, constraints
ob_cube.location = (0.0, 0.0, 0.9133)
ob_cube.lock_rotations_4d = False
ob_cube.empty_display_type = 'ARROWS'
ob_cube.lineart.crease_threshold = 0.0
_m = ob_cube.modifiers.new('Subdivision', 'SUBSURF')
_m.levels = 4
ob_light.location = (4.076, 1.005, 5.904)
ob_light.rotation_euler = (0.6503, 0.05522, 1.866)
ob_light.lock_rotations_4d = False
ob_light.empty_display_type = 'ARROWS'
ob_light.color = (0.0, 0.0, 0.0, 0.0)
ob_light.lineart.crease_threshold = 0.0
ob_camera.location = (7.359, -6.926, 4.958)
ob_camera.rotation_euler = (1.109, 0.0, 0.8149)
ob_camera.lock_rotations_4d = False
ob_camera.empty_display_type = 'ARROWS'
ob_camera.color = (0.0, 0.0, 0.0, 0.0)
ob_camera.display_type = 'WIRE'
ob_camera.lineart.crease_threshold = 0.0
ob_cylinder.location = (0.8807, -1.833, 0.07926)
ob_cylinder.rotation_euler = (-0.0, 1.571, 0.0)
_m = ob_cylinder.modifiers.new('Subdivision', 'SUBSURF')
_m.levels = 4
ob_cylinder_001.location = (0.8807, 1.769, 0.1298)
ob_cylinder_001.rotation_euler = (-0.0, 1.571, 0.0)
_m = ob_cylinder_001.modifiers.new('Subdivision', 'SUBSURF')
_m.levels = 4
ob_cylinder_002.location = (-0.8861, -1.833, 0.07926)
ob_cylinder_002.rotation_euler = (-0.0, 1.571, 0.0)
_m = ob_cylinder_002.modifiers.new('Subdivision', 'SUBSURF')
_m.levels = 4
ob_cylinder_003.location = (-0.9047, 1.793, 0.1298)
ob_cylinder_003.rotation_euler = (-0.0, 1.571, 0.0)
_m = ob_cylinder_003.modifiers.new('Subdivision', 'SUBSURF')
_m.levels = 4

# ---- collection membership
col_collection.objects.link(ob_cube)
col_collection.objects.link(ob_light)
col_collection.objects.link(ob_camera)
col_collection.objects.link(ob_cylinder)
col_collection.objects.link(ob_cylinder_001)
col_collection.objects.link(ob_cylinder_002)
col_collection.objects.link(ob_cylinder_003)

# ---- scene / render settings (as saved in the file)
scene.camera = ob_camera
scene.frame_start = 1; scene.frame_end = 250; scene.frame_set(47)
scene.render.engine = 'BLENDER_EEVEE_NEXT'
scene.cycles.sampling_pattern = 'TABULATED_SOBOL'
scene.cycles.use_light_tree = False
scene.view_settings.view_transform = 'Filmic'
bpy.context.view_layer.update()
